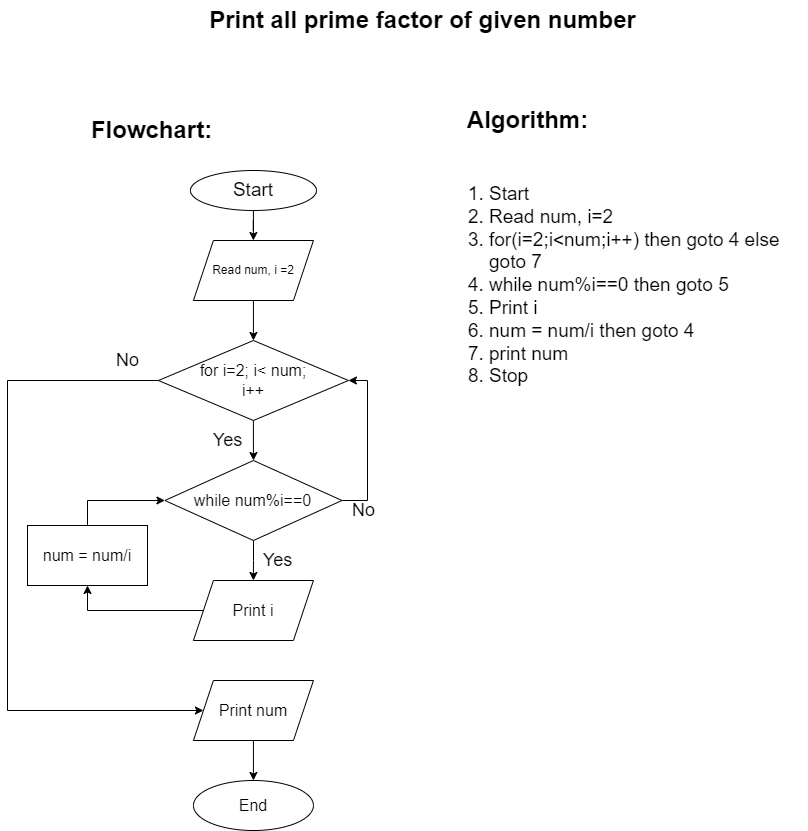

The diagram above was exported from draw.io. Its source (the exported page's mxGraphModel, read from the mxfile embedded in the PNG):
<mxGraphModel dx="839" dy="857" grid="1" gridSize="10" guides="1" tooltips="1" connect="1" arrows="1" fold="1" page="1" pageScale="1" pageWidth="827" pageHeight="1169" background="#FFFFFF" math="0" shadow="0">
  <root>
    <mxCell id="WIyWlLk6GJQsqaUBKTNV-0" />
    <mxCell id="WIyWlLk6GJQsqaUBKTNV-1" parent="WIyWlLk6GJQsqaUBKTNV-0" />
    <mxCell id="nUPXzKol__QYptCHy4bD-82" value="" style="edgeStyle=orthogonalEdgeStyle;rounded=0;orthogonalLoop=1;jettySize=auto;html=1;" parent="WIyWlLk6GJQsqaUBKTNV-1" source="X0aBdcByCuxlTt1kCmt3-0" target="nUPXzKol__QYptCHy4bD-78" edge="1">
      <mxGeometry relative="1" as="geometry" />
    </mxCell>
    <mxCell id="X0aBdcByCuxlTt1kCmt3-0" value="&lt;font style=&quot;font-size: 19px;&quot;&gt;Start&lt;/font&gt;" style="ellipse;whiteSpace=wrap;html=1;" parent="WIyWlLk6GJQsqaUBKTNV-1" vertex="1">
      <mxGeometry x="192.94" y="230" width="126" height="40" as="geometry" />
    </mxCell>
    <mxCell id="X0aBdcByCuxlTt1kCmt3-19" value="Algorithm:" style="text;strokeColor=none;fillColor=none;html=1;fontSize=24;fontStyle=1;verticalAlign=middle;align=center;" parent="WIyWlLk6GJQsqaUBKTNV-1" vertex="1">
      <mxGeometry x="480" y="160" width="100" height="40" as="geometry" />
    </mxCell>
    <mxCell id="X0aBdcByCuxlTt1kCmt3-20" value="Flowchart:" style="text;strokeColor=none;fillColor=none;html=1;fontSize=24;fontStyle=1;verticalAlign=middle;align=center;" parent="WIyWlLk6GJQsqaUBKTNV-1" vertex="1">
      <mxGeometry x="104" y="170" width="100" height="40" as="geometry" />
    </mxCell>
    <mxCell id="X0aBdcByCuxlTt1kCmt3-21" value="Print all prime factor of given number" style="text;strokeColor=none;fillColor=none;html=1;fontSize=24;fontStyle=1;verticalAlign=middle;align=center;" parent="WIyWlLk6GJQsqaUBKTNV-1" vertex="1">
      <mxGeometry x="60" y="60" width="730" height="40" as="geometry" />
    </mxCell>
    <mxCell id="X0aBdcByCuxlTt1kCmt3-26" value="&lt;ol&gt;&lt;li&gt;Start&lt;/li&gt;&lt;li&gt;Read num, i=2&lt;/li&gt;&lt;li&gt;for(i=2;i&amp;lt;num;i++) then goto 4 else goto 7&lt;/li&gt;&lt;li&gt;while num%i==0 then goto 5&lt;/li&gt;&lt;li&gt;Print i&lt;/li&gt;&lt;li&gt;num = num/i then goto 4&lt;/li&gt;&lt;li&gt;print num&lt;/li&gt;&lt;li&gt;Stop&lt;/li&gt;&lt;/ol&gt;" style="text;strokeColor=none;fillColor=none;html=1;whiteSpace=wrap;verticalAlign=middle;overflow=hidden;fontSize=19;" parent="WIyWlLk6GJQsqaUBKTNV-1" vertex="1">
      <mxGeometry x="450" y="200" width="360" height="290" as="geometry" />
    </mxCell>
    <mxCell id="nUPXzKol__QYptCHy4bD-83" value="" style="edgeStyle=orthogonalEdgeStyle;rounded=0;orthogonalLoop=1;jettySize=auto;html=1;" parent="WIyWlLk6GJQsqaUBKTNV-1" source="nUPXzKol__QYptCHy4bD-78" edge="1">
      <mxGeometry relative="1" as="geometry">
        <mxPoint x="255.94000000000005" y="400" as="targetPoint" />
      </mxGeometry>
    </mxCell>
    <mxCell id="nUPXzKol__QYptCHy4bD-78" value="Read num, i =2" style="shape=parallelogram;perimeter=parallelogramPerimeter;whiteSpace=wrap;html=1;fixedSize=1;" parent="WIyWlLk6GJQsqaUBKTNV-1" vertex="1">
      <mxGeometry x="195.94" y="300" width="120" height="60" as="geometry" />
    </mxCell>
    <mxCell id="nUPXzKol__QYptCHy4bD-92" value="No" style="text;strokeColor=none;fillColor=none;html=1;fontSize=18;fontStyle=0;verticalAlign=middle;align=center;" parent="WIyWlLk6GJQsqaUBKTNV-1" vertex="1">
      <mxGeometry x="80" y="400" width="100" height="40" as="geometry" />
    </mxCell>
    <mxCell id="2-kMocKYsg4JNheLIqaF-18" value="" style="edgeStyle=orthogonalEdgeStyle;rounded=0;orthogonalLoop=1;jettySize=auto;html=1;fontSize=16;" edge="1" parent="WIyWlLk6GJQsqaUBKTNV-1" source="2-kMocKYsg4JNheLIqaF-11" target="2-kMocKYsg4JNheLIqaF-12">
      <mxGeometry relative="1" as="geometry" />
    </mxCell>
    <mxCell id="2-kMocKYsg4JNheLIqaF-23" style="edgeStyle=orthogonalEdgeStyle;rounded=0;orthogonalLoop=1;jettySize=auto;html=1;entryX=0;entryY=0.5;entryDx=0;entryDy=0;fontSize=16;" edge="1" parent="WIyWlLk6GJQsqaUBKTNV-1" source="2-kMocKYsg4JNheLIqaF-11" target="2-kMocKYsg4JNheLIqaF-20">
      <mxGeometry relative="1" as="geometry">
        <Array as="points">
          <mxPoint x="10" y="440" />
          <mxPoint x="10" y="770" />
        </Array>
      </mxGeometry>
    </mxCell>
    <mxCell id="2-kMocKYsg4JNheLIqaF-11" value="for i=2; i&amp;lt; num;&lt;br&gt;i++" style="rhombus;whiteSpace=wrap;html=1;fontSize=16;" vertex="1" parent="WIyWlLk6GJQsqaUBKTNV-1">
      <mxGeometry x="160.94" y="400" width="190" height="80" as="geometry" />
    </mxCell>
    <mxCell id="2-kMocKYsg4JNheLIqaF-17" value="" style="edgeStyle=orthogonalEdgeStyle;rounded=0;orthogonalLoop=1;jettySize=auto;html=1;fontSize=16;" edge="1" parent="WIyWlLk6GJQsqaUBKTNV-1" source="2-kMocKYsg4JNheLIqaF-12" target="2-kMocKYsg4JNheLIqaF-13">
      <mxGeometry relative="1" as="geometry" />
    </mxCell>
    <mxCell id="2-kMocKYsg4JNheLIqaF-19" style="edgeStyle=orthogonalEdgeStyle;rounded=0;orthogonalLoop=1;jettySize=auto;html=1;entryX=1;entryY=0.5;entryDx=0;entryDy=0;fontSize=16;" edge="1" parent="WIyWlLk6GJQsqaUBKTNV-1" source="2-kMocKYsg4JNheLIqaF-12" target="2-kMocKYsg4JNheLIqaF-11">
      <mxGeometry relative="1" as="geometry">
        <Array as="points">
          <mxPoint x="370" y="560" />
          <mxPoint x="370" y="440" />
        </Array>
      </mxGeometry>
    </mxCell>
    <mxCell id="2-kMocKYsg4JNheLIqaF-12" value="while num%i==0" style="rhombus;whiteSpace=wrap;html=1;fontSize=16;" vertex="1" parent="WIyWlLk6GJQsqaUBKTNV-1">
      <mxGeometry x="167.41" y="520" width="177.06" height="80" as="geometry" />
    </mxCell>
    <mxCell id="2-kMocKYsg4JNheLIqaF-15" style="edgeStyle=orthogonalEdgeStyle;rounded=0;orthogonalLoop=1;jettySize=auto;html=1;entryX=0.5;entryY=1;entryDx=0;entryDy=0;fontSize=16;" edge="1" parent="WIyWlLk6GJQsqaUBKTNV-1" source="2-kMocKYsg4JNheLIqaF-13" target="2-kMocKYsg4JNheLIqaF-14">
      <mxGeometry relative="1" as="geometry" />
    </mxCell>
    <mxCell id="2-kMocKYsg4JNheLIqaF-13" value="Print i" style="shape=parallelogram;perimeter=parallelogramPerimeter;whiteSpace=wrap;html=1;fixedSize=1;fontSize=16;" vertex="1" parent="WIyWlLk6GJQsqaUBKTNV-1">
      <mxGeometry x="195.94" y="640" width="120" height="60" as="geometry" />
    </mxCell>
    <mxCell id="2-kMocKYsg4JNheLIqaF-16" style="edgeStyle=orthogonalEdgeStyle;rounded=0;orthogonalLoop=1;jettySize=auto;html=1;fontSize=16;entryX=0;entryY=0.5;entryDx=0;entryDy=0;" edge="1" parent="WIyWlLk6GJQsqaUBKTNV-1" source="2-kMocKYsg4JNheLIqaF-14" target="2-kMocKYsg4JNheLIqaF-12">
      <mxGeometry relative="1" as="geometry">
        <mxPoint x="350" y="560" as="targetPoint" />
        <Array as="points">
          <mxPoint x="90" y="560" />
        </Array>
      </mxGeometry>
    </mxCell>
    <mxCell id="2-kMocKYsg4JNheLIqaF-14" value="num = num/i" style="rounded=0;whiteSpace=wrap;html=1;fontSize=16;" vertex="1" parent="WIyWlLk6GJQsqaUBKTNV-1">
      <mxGeometry x="30" y="585" width="120" height="60" as="geometry" />
    </mxCell>
    <mxCell id="2-kMocKYsg4JNheLIqaF-22" value="" style="edgeStyle=orthogonalEdgeStyle;rounded=0;orthogonalLoop=1;jettySize=auto;html=1;fontSize=16;" edge="1" parent="WIyWlLk6GJQsqaUBKTNV-1" source="2-kMocKYsg4JNheLIqaF-20" target="2-kMocKYsg4JNheLIqaF-21">
      <mxGeometry relative="1" as="geometry" />
    </mxCell>
    <mxCell id="2-kMocKYsg4JNheLIqaF-20" value="Print num" style="shape=parallelogram;perimeter=parallelogramPerimeter;whiteSpace=wrap;html=1;fixedSize=1;fontSize=16;" vertex="1" parent="WIyWlLk6GJQsqaUBKTNV-1">
      <mxGeometry x="195.94" y="740" width="120" height="60" as="geometry" />
    </mxCell>
    <mxCell id="2-kMocKYsg4JNheLIqaF-21" value="End" style="ellipse;whiteSpace=wrap;html=1;fontSize=16;" vertex="1" parent="WIyWlLk6GJQsqaUBKTNV-1">
      <mxGeometry x="195.94" y="840" width="120" height="50" as="geometry" />
    </mxCell>
    <mxCell id="2-kMocKYsg4JNheLIqaF-24" value="No" style="text;strokeColor=none;fillColor=none;html=1;fontSize=18;fontStyle=0;verticalAlign=middle;align=center;" vertex="1" parent="WIyWlLk6GJQsqaUBKTNV-1">
      <mxGeometry x="315.94" y="550" width="100" height="40" as="geometry" />
    </mxCell>
    <mxCell id="2-kMocKYsg4JNheLIqaF-25" value="Yes" style="text;strokeColor=none;fillColor=none;html=1;fontSize=18;fontStyle=0;verticalAlign=middle;align=center;" vertex="1" parent="WIyWlLk6GJQsqaUBKTNV-1">
      <mxGeometry x="230" y="600" width="100" height="40" as="geometry" />
    </mxCell>
    <mxCell id="2-kMocKYsg4JNheLIqaF-26" value="Yes" style="text;strokeColor=none;fillColor=none;html=1;fontSize=18;fontStyle=0;verticalAlign=middle;align=center;" vertex="1" parent="WIyWlLk6GJQsqaUBKTNV-1">
      <mxGeometry x="180" y="480" width="100" height="40" as="geometry" />
    </mxCell>
  </root>
</mxGraphModel>